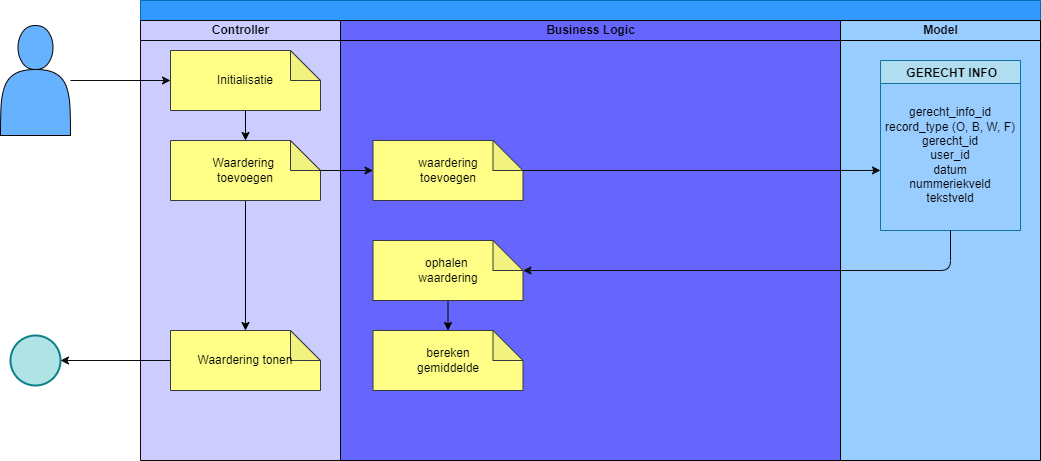

The diagram above was exported from draw.io. Its source (the exported page's mxGraphModel, read from the mxfile embedded in the PNG):
<mxGraphModel dx="1564" dy="652" grid="1" gridSize="10" guides="1" tooltips="1" connect="1" arrows="1" fold="1" page="1" pageScale="1" pageWidth="850" pageHeight="1100" math="0" shadow="0">
  <root>
    <mxCell id="0" />
    <mxCell id="1" parent="0" />
    <mxCell id="2" value="" style="swimlane;childLayout=stackLayout;resizeParent=1;resizeParentMax=0;startSize=20;html=1;fillColor=#3399FF;fontColor=#000000;strokeColor=#006EAF;" vertex="1" parent="1">
      <mxGeometry x="-660" y="30" width="900" height="460" as="geometry" />
    </mxCell>
    <mxCell id="3" value="Controller" style="swimlane;startSize=20;html=1;fillColor=#CCCCFF;fontColor=#000000;strokeColor=#0a0a0a;gradientColor=none;swimlaneFillColor=#CCCCFF;" vertex="1" parent="2">
      <mxGeometry y="20" width="200" height="440" as="geometry" />
    </mxCell>
    <mxCell id="4" style="edgeStyle=none;html=1;exitX=0.5;exitY=1;exitDx=0;exitDy=0;exitPerimeter=0;entryX=0.5;entryY=0;entryDx=0;entryDy=0;entryPerimeter=0;strokeColor=#000000;fontColor=#000000;" edge="1" parent="3" source="5" target="7">
      <mxGeometry relative="1" as="geometry" />
    </mxCell>
    <mxCell id="5" value="&lt;span style=&quot;color: rgb(0, 0, 0);&quot;&gt;Initialisatie&lt;/span&gt;" style="shape=note;whiteSpace=wrap;html=1;backgroundOutline=1;darkOpacity=0.05;strokeColor=#36393d;fillColor=#ffff88;" vertex="1" parent="3">
      <mxGeometry x="30" y="30" width="150" height="60" as="geometry" />
    </mxCell>
    <mxCell id="6" style="edgeStyle=none;html=1;exitX=0.5;exitY=1;exitDx=0;exitDy=0;exitPerimeter=0;strokeColor=#000000;fontColor=#000000;" edge="1" parent="3" source="7" target="8">
      <mxGeometry relative="1" as="geometry">
        <mxPoint x="105" y="210" as="targetPoint" />
      </mxGeometry>
    </mxCell>
    <mxCell id="7" value="&lt;font color=&quot;#000000&quot;&gt;Waardering &lt;br&gt;toevoegen&lt;/font&gt;" style="shape=note;whiteSpace=wrap;html=1;backgroundOutline=1;darkOpacity=0.05;strokeColor=#36393d;fillColor=#ffff88;" vertex="1" parent="3">
      <mxGeometry x="30" y="120" width="150" height="60" as="geometry" />
    </mxCell>
    <mxCell id="8" value="Waardering tonen" style="shape=note;whiteSpace=wrap;html=1;backgroundOutline=1;darkOpacity=0.05;strokeColor=#36393d;fillColor=#ffff88;fontColor=#000000;labelBackgroundColor=none;" vertex="1" parent="3">
      <mxGeometry x="30" y="310" width="150" height="60" as="geometry" />
    </mxCell>
    <mxCell id="9" value="&lt;font color=&quot;#000000&quot;&gt;Business Logic&lt;/font&gt;" style="swimlane;startSize=20;html=1;fillColor=#6666FF;strokeColor=#000000;swimlaneFillColor=#6666FF;fontColor=#ffffff;" vertex="1" parent="2">
      <mxGeometry x="200" y="20" width="500" height="440" as="geometry" />
    </mxCell>
    <mxCell id="11" style="edgeStyle=none;html=1;entryX=0.5;entryY=0;entryDx=0;entryDy=0;entryPerimeter=0;strokeColor=#000000;fontColor=#000000;exitX=0.5;exitY=1;exitDx=0;exitDy=0;exitPerimeter=0;" edge="1" parent="9" source="33" target="17">
      <mxGeometry relative="1" as="geometry">
        <mxPoint x="130" y="310" as="sourcePoint" />
      </mxGeometry>
    </mxCell>
    <mxCell id="14" value="&lt;font color=&quot;#000000&quot;&gt;waardering&lt;br&gt;toevoegen&lt;br&gt;&lt;/font&gt;" style="shape=note;whiteSpace=wrap;html=1;backgroundOutline=1;darkOpacity=0.05;strokeColor=#36393d;fillColor=#ffff88;" vertex="1" parent="9">
      <mxGeometry x="32.5" y="120" width="150" height="60" as="geometry" />
    </mxCell>
    <mxCell id="17" value="&lt;font color=&quot;#000000&quot;&gt;bereken&lt;br&gt;gemiddelde&lt;/font&gt;" style="shape=note;whiteSpace=wrap;html=1;backgroundOutline=1;darkOpacity=0.05;strokeColor=#36393d;fillColor=#ffff88;" vertex="1" parent="9">
      <mxGeometry x="32.5" y="310" width="150" height="60" as="geometry" />
    </mxCell>
    <mxCell id="33" value="&lt;font color=&quot;#000000&quot;&gt;ophalen &lt;br&gt;waardering&lt;br&gt;&lt;/font&gt;" style="shape=note;whiteSpace=wrap;html=1;backgroundOutline=1;darkOpacity=0.05;strokeColor=#36393d;fillColor=#ffff88;" vertex="1" parent="9">
      <mxGeometry x="32.5" y="220" width="150" height="60" as="geometry" />
    </mxCell>
    <mxCell id="19" value="&lt;font color=&quot;#000000&quot;&gt;Model&lt;/font&gt;" style="swimlane;startSize=20;html=1;fillColor=#99CCFF;swimlaneFillColor=#99CCFF;strokeColor=#000000;" vertex="1" parent="2">
      <mxGeometry x="700" y="20" width="200" height="440" as="geometry" />
    </mxCell>
    <mxCell id="20" value=" GERECHT INFO" style="swimlane;labelBackgroundColor=none;strokeColor=#10739e;fillColor=#b1ddf0;fontColor=#000000;startSize=23;" vertex="1" parent="19">
      <mxGeometry x="40" y="40" width="140" height="170" as="geometry" />
    </mxCell>
    <mxCell id="23" value="&lt;font color=&quot;#000000&quot;&gt;gerecht_info_id&lt;br&gt;record_type (O, B, W, F)&lt;br&gt;gerecht_id&lt;br&gt;user_id&lt;br&gt;datum&lt;br&gt;nummeriekveld&lt;br&gt;tekstveld&lt;br&gt;&lt;/font&gt;" style="text;html=1;strokeColor=none;fillColor=none;align=center;verticalAlign=middle;whiteSpace=wrap;rounded=0;" vertex="1" parent="19">
      <mxGeometry x="40" y="70" width="140" height="130" as="geometry" />
    </mxCell>
    <mxCell id="32" style="edgeStyle=none;html=1;entryX=0;entryY=0.615;entryDx=0;entryDy=0;entryPerimeter=0;strokeColor=#0d0c0c;" edge="1" parent="2" source="14" target="23">
      <mxGeometry relative="1" as="geometry" />
    </mxCell>
    <mxCell id="34" style="edgeStyle=none;html=1;entryX=0;entryY=0;entryDx=150;entryDy=30;entryPerimeter=0;strokeColor=#0d0c0c;" edge="1" parent="2" source="20" target="33">
      <mxGeometry relative="1" as="geometry">
        <Array as="points">
          <mxPoint x="810" y="270" />
        </Array>
      </mxGeometry>
    </mxCell>
    <mxCell id="35" style="edgeStyle=none;html=1;entryX=0;entryY=0.5;entryDx=0;entryDy=0;entryPerimeter=0;strokeColor=#0d0c0c;" edge="1" parent="2" source="7" target="14">
      <mxGeometry relative="1" as="geometry" />
    </mxCell>
    <mxCell id="29" style="edgeStyle=none;html=1;strokeColor=#0d0c0c;" edge="1" parent="1" source="28" target="5">
      <mxGeometry relative="1" as="geometry" />
    </mxCell>
    <mxCell id="28" value="" style="shape=actor;whiteSpace=wrap;html=1;fillColor=#66B2FF;strokeColor=#000000;" vertex="1" parent="1">
      <mxGeometry x="-800" y="55" width="70" height="110" as="geometry" />
    </mxCell>
    <mxCell id="30" value="" style="ellipse;whiteSpace=wrap;html=1;aspect=fixed;labelBackgroundColor=none;strokeColor=#0e8088;fillColor=#b0e3e6;strokeWidth=2;" vertex="1" parent="1">
      <mxGeometry x="-790" y="365" width="50" height="50" as="geometry" />
    </mxCell>
    <mxCell id="31" style="edgeStyle=none;html=1;entryX=1;entryY=0.5;entryDx=0;entryDy=0;strokeColor=#0d0c0c;" edge="1" parent="1" source="8" target="30">
      <mxGeometry relative="1" as="geometry" />
    </mxCell>
  </root>
</mxGraphModel>